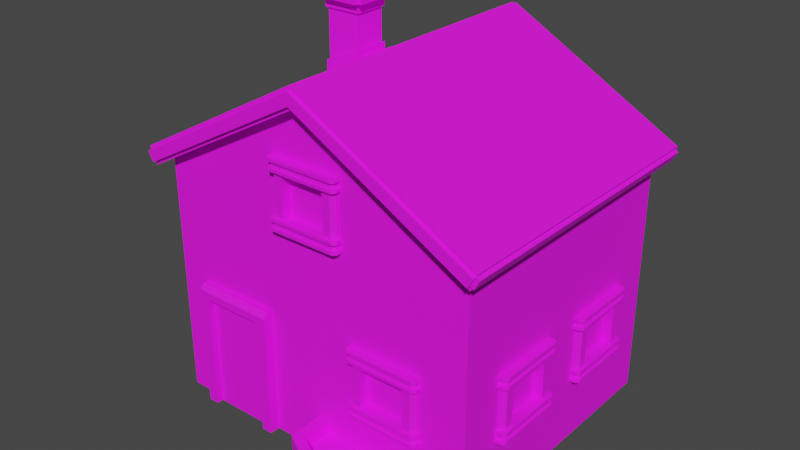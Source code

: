 # Source: house.blend  (saved by Blender 4.0.36; exported with 4.5.12 LTS)
import bpy
from mathutils import Matrix  # noqa: F401  (used for matrix-valued properties, if any)

bpy.ops.wm.read_factory_settings(use_empty=True)
scene = bpy.context.scene
scene.name = 'Scene'

# ---- collections
col_collection = bpy.data.collections.new('Collection'); scene.collection.children.link(col_collection)

# ---- images (referenced by path relative to the original .blend; pixels are not part of the script)
import os
ASSET_DIR = os.environ.get("B2B_ASSET_DIR", "")  # directory of the original .blend (textures are referenced by path, not embedded)
HERE = os.path.dirname(os.path.abspath(__file__))  # packed textures are extracted next to this script under _unpacked/

def load_image(name, relpath, width, height, colorspace="sRGB"):
    """Load a texture the original file referenced (path relative to the .blend, or extracted next to this script)."""
    p = next((c for c in (os.path.join(HERE, relpath), os.path.join(ASSET_DIR, relpath)) if relpath and os.path.exists(c)), "")
    if p:
        img = bpy.data.images.load(p, check_existing=True)
        img.name = name
    else:  # same state as the original file: an image datablock whose file is absent (Cycles renders it pink)
        img = bpy.data.images.new(name, width, height)
        img.source = "FILE"
        img.filepath = "//" + (relpath or name)
    img.colorspace_settings.name = colorspace
    return img
img_house_map_001 = load_image('house_map.001', 'house_map.png', 1024, 1024, 'sRGB')

# ---- materials (node trees are filled in below, after node groups)
mat_house = bpy.data.materials.new('house')
mat_house.use_transparent_shadow = False

# ---- material node trees
mat_house.use_nodes = True; mat_house.node_tree.nodes.clear()
_N = mat_house.node_tree.nodes; _L = mat_house.node_tree.links
n0 = _N.new('ShaderNodeBsdfPrincipled'); n0.name = 'Principled BSDF'; n0.location = (10, 300)
n0.inputs[2].default_value = 0.7844
n0.inputs[3].default_value = 1.45
n1 = _N.new('ShaderNodeOutputMaterial'); n1.name = 'Material Output'; n1.location = (300, 300)
n2 = _N.new('ShaderNodeTexImage'); n2.name = 'Image Texture'; n2.location = (-353, 300)
n2.image = img_house_map_001
_L.new(n0.outputs[0], n1.inputs[0])
_L.new(n2.outputs[0], n0.inputs[0])
n1.is_active_output = True

# ---- world
world_world = bpy.data.worlds.new('World'); scene.world = world_world
world_world.use_nodes = True; world_world.node_tree.nodes.clear()
_N = world_world.node_tree.nodes; _L = world_world.node_tree.links
n0 = _N.new('ShaderNodeOutputWorld'); n0.name = 'World Output'; n0.location = (300, 300)
n1 = _N.new('ShaderNodeBackground'); n1.name = 'Background'; n1.location = (10, 300)
n1.inputs[0].default_value = (0.05088, 0.05088, 0.05088, 1.0)
_L.new(n1.outputs[0], n0.inputs[0])
n0.is_active_output = True
world_world.color = (0.05088, 0.05088, 0.05088)
world_world.use_sun_shadow = False
world_world.sun_shadow_jitter_overblur = 0.0

# ---- meshes
me_plane = bpy.data.meshes.new('Plane')
me_plane.from_pydata([(2.9, -2.407, 0.0), (2.9, 2.407, 0.0), (2.9, -2.407, 4.351), (2.9, 2.407, 4.351), (0.0, -2.407, 0.0), (0.0, 2.407, 0.0), (0.0, -2.407, 5.938), (0.0, 2.407, 5.938), (2.9, 2.407, 2.154), (2.9, 2.407, 1.334), (2.9, -2.407, 1.334), (2.9, -2.407, 2.154), (0.0, -2.407, 1.334), (0.0, -2.407, 2.154), (0.0, 2.407, 1.334), (0.0, 2.407, 2.154), (0.9466, -2.407, 0.0), (0.9466, -2.407, 5.42), (0.9466, 2.407, 0.0), (0.9466, 2.407, 5.42), (0.9466, 2.407, 1.334), (0.9466, 2.407, 2.154), (0.9466, -2.407, 1.334), (0.9466, -2.407, 2.154), (1.944, -2.407, 0.0), (1.944, -2.407, 4.874), (1.944, 2.407, 1.334), (1.944, 2.407, 2.154), (1.944, 2.407, 0.0), (1.944, 2.407, 4.874), (1.944, -2.407, 1.334), (1.944, -2.407, 2.154), (-2.9, -2.407, 0.0), (-2.9, 2.407, 0.0), (-2.9, -2.407, 4.351), (-2.9, 2.407, 4.351), (-2.9, 2.407, 2.154), (-2.9, 2.407, 1.334), (-2.9, -2.407, 1.334), (-2.9, -2.407, 2.154), (-0.9466, -2.407, 0.0), (-0.9466, -2.407, 5.42), (-0.9466, 2.407, 0.0), (-0.9466, 2.407, 5.42), (-0.9466, 2.407, 1.334), (-0.9466, 2.407, 2.154), (-0.9466, -2.407, 1.334), (-0.9466, -2.407, 2.154), (-1.944, -2.407, 0.0), (-1.944, -2.407, 4.874), (-1.944, 2.407, 1.334), (-1.944, 2.407, 2.154), (-1.944, 2.407, 0.0), (-1.944, 2.407, 4.874), (-1.944, -2.407, 1.334), (-1.944, -2.407, 2.154), (2.9, -1.46, 0.0), (2.9, -0.4977, 0.0), (2.9, 0.4651, 0.0), (2.9, 1.428, 0.0), (2.9, -1.46, 4.351), (2.9, -0.4977, 4.351), (2.9, 0.4651, 4.351), (2.9, 1.428, 4.351), (0.0, 1.428, 0.0), (0.0, 0.4651, 0.0), (0.0, -0.4977, 0.0), (0.0, -1.46, 0.0), (2.9, 1.428, 1.334), (2.9, 0.4651, 1.334), (2.9, -0.4977, 1.334), (2.9, -1.46, 1.334), (2.9, 1.428, 2.154), (2.9, 0.4651, 2.154), (2.9, -0.4977, 2.154), (2.9, -1.46, 2.154), (0.9466, 1.428, 0.0), (0.9466, 0.4651, 0.0), (0.9466, -0.4977, 0.0), (0.9466, -1.46, 0.0), (1.944, 1.428, 0.0), (1.944, 0.4651, 0.0), (1.944, -0.4977, 0.0), (1.944, -1.46, 0.0), (-2.9, -1.46, 0.0), (-2.9, -0.4977, 0.0), (-2.9, 0.4651, 0.0), (-2.9, 1.428, 0.0), (-2.9, -1.46, 4.351), (-2.9, -0.4977, 4.351), (-2.9, 0.4651, 4.351), (-2.9, 1.428, 4.351), (-2.9, 1.428, 1.334), (-2.9, 0.4651, 1.334), (-2.9, -0.4977, 1.334), (-2.9, -1.46, 1.334), (-2.9, 1.428, 2.154), (-2.9, 0.4651, 2.154), (-2.9, -0.4977, 2.154), (-2.9, -1.46, 2.154), (-0.9466, 1.428, 0.0), (-0.9466, 0.4651, 0.0), (-0.9466, -0.4977, 0.0), (-0.9466, -1.46, 0.0), (-1.944, 1.428, 0.0), (-1.944, 0.4651, 0.0), (-1.944, -0.4977, 0.0), (-1.944, -1.46, 0.0), (2.9, -2.407, 3.783), (0.0, -2.407, 4.96), (0.0, 2.407, 4.96), (2.9, 2.407, 3.783), (0.9466, 2.407, 4.576), (0.9466, -2.407, 4.576), (1.944, 2.407, 4.171), (1.944, -2.407, 4.171), (-2.9, -2.407, 3.783), (-2.9, 2.407, 3.783), (-0.9466, 2.407, 4.576), (-0.9466, -2.407, 4.576), (-1.944, 2.407, 4.171), (-1.944, -2.407, 4.171), (-2.9, -1.46, 3.783), (-2.9, -0.4977, 3.783), (-2.9, 0.4651, 3.783), (-2.9, 1.428, 3.783), (2.9, -1.46, 3.783), (2.9, -0.4977, 3.783), (2.9, 0.4651, 3.783), (2.9, 1.428, 3.783), (2.9, 2.407, 3.212), (-2.9, 2.407, 3.212), (-2.9, -1.46, 3.212), (-2.9, -0.4977, 3.212), (-2.9, 0.4651, 3.212), (-2.9, 1.428, 3.212), (2.9, -2.407, 3.212), (0.0, -2.407, 3.976), (0.0, 2.407, 3.976), (0.9466, 2.407, 3.727), (0.9466, -2.407, 3.727), (1.944, 2.407, 3.464), (1.944, -2.407, 3.464), (-2.9, -2.407, 3.212), (-0.9466, 2.407, 3.727), (-0.9466, -2.407, 3.727), (-1.944, 2.407, 3.464), (-1.944, -2.407, 3.464), (2.9, -1.46, 3.212), (2.9, -0.4977, 3.212), (2.9, 0.4651, 3.212), (2.9, 1.428, 3.212), (-0.4733, 2.407, 0.0), (-0.4733, 2.407, 5.679), (-0.4733, -2.407, 1.334), (-0.4733, -2.407, 2.154), (-0.4733, -2.407, 0.0), (-0.4733, -2.407, 5.679), (-0.4733, 2.407, 1.334), (-0.4733, 2.407, 2.154), (-0.4733, -1.46, 0.0), (-0.4733, -0.4977, 0.0), (-0.4733, 0.4651, 0.0), (-0.4733, 1.428, 0.0), (-0.4733, -2.407, 4.768), (-0.4733, 2.407, 4.768), (-0.4733, 2.407, 3.852), (-0.4733, -2.407, 3.852), (0.4733, 2.407, 0.0), (0.4733, 2.407, 5.679), (0.4733, -2.407, 1.334), (0.4733, -2.407, 2.154), (0.4733, -2.407, 0.0), (0.4733, -2.407, 5.679), (0.4733, 2.407, 1.334), (0.4733, 2.407, 2.154), (0.4733, -1.46, 0.0), (0.4733, -0.4977, 0.0), (0.4733, 0.4651, 0.0), (0.4733, 1.428, 0.0), (0.4733, -2.407, 4.768), (0.4733, 2.407, 4.768), (0.4733, 2.407, 3.852), (0.4733, -2.407, 3.852)], [], [(80, 28, 1, 59), (115, 108, 2, 25), (129, 111, 3, 63), (181, 110, 7, 169), (168, 5, 14, 174), (174, 14, 15, 175), (59, 1, 9, 68), (68, 9, 8, 72), (24, 0, 10, 30), (30, 10, 11, 31), (170, 22, 23, 171), (172, 16, 22, 170), (26, 20, 21, 27), (28, 18, 20, 26), (114, 112, 19, 29), (180, 113, 17, 173), (179, 168, 18, 76), (111, 114, 29, 3), (1, 28, 26, 9), (9, 26, 27, 8), (16, 24, 30, 22), (113, 115, 25, 17), (76, 18, 28, 80), (104, 87, 33, 52), (121, 49, 34, 116), (125, 91, 35, 117), (165, 153, 7, 110), (152, 158, 14, 5), (158, 159, 15, 14), (87, 92, 37, 33), (92, 96, 36, 37), (48, 54, 38, 32), (54, 55, 39, 38), (154, 155, 47, 46), (156, 154, 46, 40), (50, 51, 45, 44), (52, 50, 44, 42), (120, 53, 43, 118), (164, 157, 41, 119), (163, 100, 42, 152), (117, 35, 53, 120), (33, 37, 50, 52), (37, 36, 51, 50), (46, 47, 55, 54), (40, 46, 54, 48), (119, 41, 49, 121), (100, 104, 52, 42), (40, 48, 107, 103), (103, 107, 106, 102), (102, 106, 105, 101), (101, 105, 104, 100), (156, 40, 103, 160), (160, 103, 102, 161), (161, 102, 101, 162), (162, 101, 100, 163), (38, 39, 99, 95), (94, 98, 97, 93), (32, 38, 95, 84), (84, 95, 94, 85), (85, 94, 93, 86), (86, 93, 92, 87), (116, 34, 88, 122), (122, 88, 89, 123), (123, 89, 90, 124), (124, 90, 91, 125), (48, 32, 84, 107), (107, 84, 85, 106), (106, 85, 86, 105), (105, 86, 87, 104), (16, 79, 83, 24), (79, 78, 82, 83), (78, 77, 81, 82), (77, 76, 80, 81), (172, 176, 79, 16), (176, 177, 78, 79), (177, 178, 77, 78), (178, 179, 76, 77), (10, 71, 75, 11), (70, 69, 73, 74), (0, 56, 71, 10), (56, 57, 70, 71), (57, 58, 69, 70), (58, 59, 68, 69), (108, 126, 60, 2), (126, 127, 61, 60), (127, 128, 62, 61), (128, 129, 63, 62), (24, 83, 56, 0), (83, 82, 57, 56), (82, 81, 58, 57), (81, 80, 59, 58), (150, 151, 129, 128), (149, 150, 128, 127), (148, 149, 127, 126), (136, 148, 126, 108), (134, 124, 125, 135), (133, 123, 124, 134), (132, 122, 123, 133), (143, 116, 122, 132), (145, 119, 121, 147), (131, 117, 120, 146), (167, 164, 119, 145), (146, 120, 118, 144), (166, 165, 110, 138), (135, 125, 117, 131), (147, 121, 116, 143), (140, 142, 115, 113), (130, 141, 114, 111), (183, 140, 113, 180), (141, 139, 112, 114), (182, 138, 110, 181), (151, 130, 111, 129), (142, 136, 108, 115), (31, 11, 136, 142), (72, 8, 130, 151), (175, 15, 138, 182), (27, 21, 139, 141), (171, 23, 140, 183), (8, 27, 141, 130), (23, 31, 142, 140), (55, 147, 143, 39), (96, 135, 131, 36), (159, 166, 138, 15), (51, 146, 144, 45), (155, 167, 145, 47), (36, 131, 146, 51), (47, 145, 147, 55), (39, 143, 132, 99), (99, 132, 133, 98), (98, 133, 134, 97), (97, 134, 135, 96), (11, 75, 148, 136), (75, 74, 149, 148), (74, 73, 150, 149), (73, 72, 151, 150), (13, 137, 167, 155), (45, 144, 166, 159), (144, 118, 165, 166), (65, 162, 163, 64), (66, 161, 162, 65), (67, 160, 161, 66), (4, 156, 160, 67), (64, 163, 152, 5), (109, 6, 157, 164), (4, 12, 154, 156), (12, 13, 155, 154), (44, 45, 159, 158), (42, 44, 158, 152), (118, 43, 153, 165), (13, 171, 183, 137), (21, 175, 182, 139), (139, 182, 181, 112), (65, 64, 179, 178), (66, 65, 178, 177), (67, 66, 177, 176), (4, 67, 176, 172), (64, 5, 168, 179), (109, 180, 173, 6), (4, 172, 170, 12), (12, 170, 171, 13), (20, 174, 175, 21), (18, 168, 174, 20), (112, 181, 169, 19)])
_uv = me_plane.uv_layers.new(name='UVMap')
_uv.uv.foreach_set('vector', [0.3336, 0.6126, 0.3336, 0.6573, 0.29, 0.6573, 0.29, 0.6126, 0.05165, 0.4695, 0.007989, 0.4871, 0.008029, 0.4612, 0.0517, 0.4374, 0.9643, 0.8172, 0.9643, 0.7725, 0.9902, 0.7725, 0.9902, 0.8172, 0.399, 0.203, 0.3774, 0.1942, 0.3774, 0.1496, 0.399, 0.1615, 0.3986, 0.4207, 0.377, 0.4207, 0.3771, 0.3598, 0.3987, 0.3598, 0.3987, 0.3598, 0.3771, 0.3598, 0.3772, 0.3223, 0.3988, 0.3224, 0.7916, 0.8172, 0.7916, 0.7725, 0.8525, 0.7725, 0.8525, 0.8172, 0.8525, 0.8172, 0.8525, 0.7725, 0.8899, 0.7725, 0.8899, 0.8172, 0.05136, 0.6599, 0.007724, 0.6598, 0.007817, 0.5989, 0.05145, 0.599, 0.05145, 0.599, 0.007817, 0.5989, 0.007875, 0.5615, 0.05151, 0.5615, 0.1186, 0.5991, 0.09698, 0.599, 0.09704, 0.5616, 0.1186, 0.5616, 0.1185, 0.66, 0.09689, 0.6599, 0.09698, 0.599, 0.1186, 0.5991, 0.4659, 0.3599, 0.4203, 0.3598, 0.4204, 0.3224, 0.4659, 0.3225, 0.4658, 0.4208, 0.4202, 0.4207, 0.4203, 0.3598, 0.4659, 0.3599, 0.4661, 0.2304, 0.4206, 0.2118, 0.4206, 0.1733, 0.4661, 0.1983, 0.1188, 0.4423, 0.09721, 0.451, 0.09727, 0.4125, 0.1189, 0.4007, 0.4008, 0.6126, 0.4008, 0.6573, 0.3792, 0.6573, 0.3792, 0.6126, 0.5097, 0.2482, 0.4661, 0.2304, 0.4661, 0.1983, 0.5097, 0.2223, 0.5094, 0.4209, 0.4658, 0.4208, 0.4659, 0.3599, 0.5095, 0.36, 0.5095, 0.36, 0.4659, 0.3599, 0.4659, 0.3225, 0.5096, 0.3225, 0.09689, 0.6599, 0.05136, 0.6599, 0.05145, 0.599, 0.09698, 0.599, 0.09721, 0.451, 0.05165, 0.4695, 0.0517, 0.4374, 0.09727, 0.4125, 0.3792, 0.6126, 0.3792, 0.6573, 0.3336, 0.6573, 0.3336, 0.6126, 0.5111, 0.6126, 0.5548, 0.6126, 0.5548, 0.6573, 0.5111, 0.6573, 0.2291, 0.4697, 0.2292, 0.4376, 0.2728, 0.4616, 0.2727, 0.4875, 0.7278, 0.7903, 0.7278, 0.7644, 0.7725, 0.7644, 0.7725, 0.7903, 0.3558, 0.203, 0.3558, 0.1614, 0.3774, 0.1496, 0.3774, 0.1942, 0.3554, 0.4206, 0.3555, 0.3597, 0.3771, 0.3598, 0.377, 0.4207, 0.3555, 0.3597, 0.3556, 0.3223, 0.3772, 0.3223, 0.3771, 0.3598, 0.7278, 0.963, 0.7278, 0.9021, 0.7725, 0.9021, 0.7725, 0.963, 0.7278, 0.9021, 0.7278, 0.8646, 0.7725, 0.8646, 0.7725, 0.9021, 0.2288, 0.6601, 0.2289, 0.5992, 0.2726, 0.5993, 0.2725, 0.6602, 0.2289, 0.5992, 0.229, 0.5618, 0.2726, 0.5619, 0.2726, 0.5993, 0.1618, 0.5991, 0.1619, 0.5617, 0.1835, 0.5617, 0.1834, 0.5992, 0.1617, 0.66, 0.1618, 0.5991, 0.1834, 0.5992, 0.1833, 0.6601, 0.2884, 0.3596, 0.2884, 0.3222, 0.334, 0.3223, 0.3339, 0.3597, 0.2883, 0.4205, 0.2884, 0.3596, 0.3339, 0.3597, 0.3338, 0.4206, 0.2886, 0.2301, 0.2886, 0.198, 0.3342, 0.1732, 0.3341, 0.2117, 0.162, 0.4424, 0.1621, 0.4008, 0.1837, 0.4127, 0.1836, 0.4512, 0.444, 0.6126, 0.4656, 0.6126, 0.4656, 0.6573, 0.444, 0.6573, 0.2449, 0.2478, 0.245, 0.2219, 0.2886, 0.198, 0.2886, 0.2301, 0.2446, 0.4205, 0.2447, 0.3596, 0.2884, 0.3596, 0.2883, 0.4205, 0.2447, 0.3596, 0.2448, 0.3221, 0.2884, 0.3222, 0.2884, 0.3596, 0.1834, 0.5992, 0.1835, 0.5617, 0.229, 0.5618, 0.2289, 0.5992, 0.1833, 0.6601, 0.1834, 0.5992, 0.2289, 0.5992, 0.2288, 0.6601, 0.1836, 0.4512, 0.1837, 0.4127, 0.2292, 0.4376, 0.2291, 0.4697, 0.4656, 0.6126, 0.5111, 0.6126, 0.5111, 0.6573, 0.4656, 0.6573, 0.4656, 0.4376, 0.5111, 0.4376, 0.5111, 0.4808, 0.4656, 0.4808, 0.4656, 0.4808, 0.5111, 0.4808, 0.5111, 0.5247, 0.4656, 0.5247, 0.4656, 0.5247, 0.5111, 0.5247, 0.5111, 0.5687, 0.4656, 0.5687, 0.4656, 0.5687, 0.5111, 0.5687, 0.5111, 0.6126, 0.4656, 0.6126, 0.444, 0.4376, 0.4656, 0.4376, 0.4656, 0.4808, 0.444, 0.4808, 0.444, 0.4808, 0.4656, 0.4808, 0.4656, 0.5247, 0.444, 0.5247, 0.444, 0.5247, 0.4656, 0.5247, 0.4656, 0.5687, 0.444, 0.5687, 0.444, 0.5687, 0.4656, 0.5687, 0.4656, 0.6126, 0.444, 0.6126, 0.5527, 0.9021, 0.5527, 0.8646, 0.5959, 0.8646, 0.5959, 0.9021, 0.6399, 0.9021, 0.6399, 0.8646, 0.6838, 0.8646, 0.6838, 0.9021, 0.5527, 0.963, 0.5527, 0.9021, 0.5959, 0.9021, 0.5959, 0.963, 0.5959, 0.963, 0.5959, 0.9021, 0.6399, 0.9021, 0.6399, 0.963, 0.6399, 0.963, 0.6399, 0.9021, 0.6838, 0.9021, 0.6838, 0.963, 0.6838, 0.963, 0.6838, 0.9021, 0.7278, 0.9021, 0.7278, 0.963, 0.5527, 0.7903, 0.5527, 0.7644, 0.5959, 0.7644, 0.5959, 0.7903, 0.5959, 0.7903, 0.5959, 0.7644, 0.6399, 0.7644, 0.6399, 0.7903, 0.6399, 0.7903, 0.6399, 0.7644, 0.6838, 0.7644, 0.6838, 0.7903, 0.6838, 0.7903, 0.6838, 0.7644, 0.7278, 0.7644, 0.7278, 0.7903, 0.5111, 0.4376, 0.5548, 0.4376, 0.5548, 0.4808, 0.5111, 0.4808, 0.5111, 0.4808, 0.5548, 0.4808, 0.5548, 0.5247, 0.5111, 0.5247, 0.5111, 0.5247, 0.5548, 0.5247, 0.5548, 0.5687, 0.5111, 0.5687, 0.5111, 0.5687, 0.5548, 0.5687, 0.5548, 0.6126, 0.5111, 0.6126, 0.3792, 0.4376, 0.3792, 0.4808, 0.3336, 0.4808, 0.3336, 0.4376, 0.3792, 0.4808, 0.3792, 0.5247, 0.3336, 0.5247, 0.3336, 0.4808, 0.3792, 0.5247, 0.3792, 0.5687, 0.3336, 0.5687, 0.3336, 0.5247, 0.3792, 0.5687, 0.3792, 0.6126, 0.3336, 0.6126, 0.3336, 0.5687, 0.4008, 0.4376, 0.4008, 0.4808, 0.3792, 0.4808, 0.3792, 0.4376, 0.4008, 0.4808, 0.4008, 0.5247, 0.3792, 0.5247, 0.3792, 0.4808, 0.4008, 0.5247, 0.4008, 0.5687, 0.3792, 0.5687, 0.3792, 0.5247, 0.4008, 0.5687, 0.4008, 0.6126, 0.3792, 0.6126, 0.3792, 0.5687, 0.8525, 0.9923, 0.8525, 0.9491, 0.8899, 0.9491, 0.8899, 0.9923, 0.8525, 0.9051, 0.8525, 0.8612, 0.8899, 0.8612, 0.8899, 0.9051, 0.7916, 0.9923, 0.7916, 0.9491, 0.8525, 0.9491, 0.8525, 0.9923, 0.7916, 0.9491, 0.7916, 0.9051, 0.8525, 0.9051, 0.8525, 0.9491, 0.7916, 0.9051, 0.7916, 0.8612, 0.8525, 0.8612, 0.8525, 0.9051, 0.7916, 0.8612, 0.7916, 0.8172, 0.8525, 0.8172, 0.8525, 0.8612, 0.9643, 0.9923, 0.9643, 0.9491, 0.9902, 0.9491, 0.9902, 0.9923, 0.9643, 0.9491, 0.9643, 0.9051, 0.9902, 0.9051, 0.9902, 0.9491, 0.9643, 0.9051, 0.9643, 0.8612, 0.9902, 0.8612, 0.9902, 0.9051, 0.9643, 0.8612, 0.9643, 0.8172, 0.9902, 0.8172, 0.9902, 0.8612, 0.3336, 0.4376, 0.3336, 0.4808, 0.29, 0.4808, 0.29, 0.4376, 0.3336, 0.4808, 0.3336, 0.5247, 0.29, 0.5247, 0.29, 0.4808, 0.3336, 0.5247, 0.3336, 0.5687, 0.29, 0.5687, 0.29, 0.5247, 0.3336, 0.5687, 0.3336, 0.6126, 0.29, 0.6126, 0.29, 0.5687, 0.9382, 0.8612, 0.9382, 0.8172, 0.9643, 0.8172, 0.9643, 0.8612, 0.9382, 0.9051, 0.9382, 0.8612, 0.9643, 0.8612, 0.9643, 0.9051, 0.9382, 0.9491, 0.9382, 0.9051, 0.9643, 0.9051, 0.9643, 0.9491, 0.9382, 0.9923, 0.9382, 0.9491, 0.9643, 0.9491, 0.9643, 0.9923, 0.6838, 0.8163, 0.6838, 0.7903, 0.7278, 0.7903, 0.7278, 0.8163, 0.6399, 0.8163, 0.6399, 0.7903, 0.6838, 0.7903, 0.6838, 0.8163, 0.5959, 0.8163, 0.5959, 0.7903, 0.6399, 0.7903, 0.6399, 0.8163, 0.5527, 0.8163, 0.5527, 0.7903, 0.5959, 0.7903, 0.5959, 0.8163, 0.1836, 0.4899, 0.1836, 0.4512, 0.2291, 0.4697, 0.2291, 0.502, 0.2449, 0.2738, 0.2449, 0.2478, 0.2886, 0.2301, 0.2885, 0.2624, 0.162, 0.4842, 0.162, 0.4424, 0.1836, 0.4512, 0.1836, 0.4899, 0.2885, 0.2624, 0.2886, 0.2301, 0.3341, 0.2117, 0.3341, 0.2505, 0.3557, 0.2448, 0.3558, 0.203, 0.3774, 0.1942, 0.3773, 0.2391, 0.7278, 0.8163, 0.7278, 0.7903, 0.7725, 0.7903, 0.7725, 0.8163, 0.2291, 0.502, 0.2291, 0.4697, 0.2727, 0.4875, 0.2727, 0.5136, 0.09715, 0.4898, 0.0516, 0.5017, 0.05165, 0.4695, 0.09721, 0.451, 0.5096, 0.2742, 0.466, 0.2627, 0.4661, 0.2304, 0.5097, 0.2482, 0.1188, 0.4841, 0.09715, 0.4898, 0.09721, 0.451, 0.1188, 0.4423, 0.466, 0.2627, 0.4205, 0.2506, 0.4206, 0.2118, 0.4661, 0.2304, 0.3989, 0.2449, 0.3773, 0.2391, 0.3774, 0.1942, 0.399, 0.203, 0.9382, 0.8172, 0.9382, 0.7725, 0.9643, 0.7725, 0.9643, 0.8172, 0.0516, 0.5017, 0.007949, 0.5132, 0.007989, 0.4871, 0.05165, 0.4695, 0.05151, 0.5615, 0.007875, 0.5615, 0.007949, 0.5132, 0.0516, 0.5017, 0.8899, 0.8172, 0.8899, 0.7725, 0.9382, 0.7725, 0.9382, 0.8172, 0.3988, 0.3224, 0.3772, 0.3223, 0.3773, 0.2391, 0.3989, 0.2449, 0.4659, 0.3225, 0.4204, 0.3224, 0.4205, 0.2506, 0.466, 0.2627, 0.1186, 0.5616, 0.09704, 0.5616, 0.09715, 0.4898, 0.1188, 0.4841, 0.5096, 0.3225, 0.4659, 0.3225, 0.466, 0.2627, 0.5096, 0.2742, 0.09704, 0.5616, 0.05151, 0.5615, 0.0516, 0.5017, 0.09715, 0.4898, 0.229, 0.5618, 0.2291, 0.502, 0.2727, 0.5136, 0.2726, 0.5619, 0.7278, 0.8646, 0.7278, 0.8163, 0.7725, 0.8163, 0.7725, 0.8646, 0.3556, 0.3223, 0.3557, 0.2448, 0.3773, 0.2391, 0.3772, 0.3223, 0.2884, 0.3222, 0.2885, 0.2624, 0.3341, 0.2505, 0.334, 0.3223, 0.1619, 0.5617, 0.162, 0.4842, 0.1836, 0.4899, 0.1835, 0.5617, 0.2448, 0.3221, 0.2449, 0.2738, 0.2885, 0.2624, 0.2884, 0.3222, 0.1835, 0.5617, 0.1836, 0.4899, 0.2291, 0.502, 0.229, 0.5618, 0.5527, 0.8646, 0.5527, 0.8163, 0.5959, 0.8163, 0.5959, 0.8646, 0.5959, 0.8646, 0.5959, 0.8163, 0.6399, 0.8163, 0.6399, 0.8646, 0.6399, 0.8646, 0.6399, 0.8163, 0.6838, 0.8163, 0.6838, 0.8646, 0.6838, 0.8646, 0.6838, 0.8163, 0.7278, 0.8163, 0.7278, 0.8646, 0.8899, 0.9923, 0.8899, 0.9491, 0.9382, 0.9491, 0.9382, 0.9923, 0.8899, 0.9491, 0.8899, 0.9051, 0.9382, 0.9051, 0.9382, 0.9491, 0.8899, 0.9051, 0.8899, 0.8612, 0.9382, 0.8612, 0.9382, 0.9051, 0.8899, 0.8612, 0.8899, 0.8172, 0.9382, 0.8172, 0.9382, 0.8612, 0.1403, 0.5617, 0.1404, 0.4785, 0.162, 0.4842, 0.1619, 0.5617, 0.334, 0.3223, 0.3341, 0.2505, 0.3557, 0.2448, 0.3556, 0.3223, 0.3341, 0.2505, 0.3341, 0.2117, 0.3558, 0.203, 0.3557, 0.2448, 0.4224, 0.5687, 0.444, 0.5687, 0.444, 0.6126, 0.4224, 0.6126, 0.4224, 0.5247, 0.444, 0.5247, 0.444, 0.5687, 0.4224, 0.5687, 0.4224, 0.4808, 0.444, 0.4808, 0.444, 0.5247, 0.4224, 0.5247, 0.4224, 0.4376, 0.444, 0.4376, 0.444, 0.4808, 0.4224, 0.4808, 0.4224, 0.6126, 0.444, 0.6126, 0.444, 0.6573, 0.4224, 0.6573, 0.1404, 0.4336, 0.1405, 0.3889, 0.1621, 0.4008, 0.162, 0.4424, 0.1401, 0.66, 0.1402, 0.5991, 0.1618, 0.5991, 0.1617, 0.66, 0.1402, 0.5991, 0.1403, 0.5617, 0.1619, 0.5617, 0.1618, 0.5991, 0.3339, 0.3597, 0.334, 0.3223, 0.3556, 0.3223, 0.3555, 0.3597, 0.3338, 0.4206, 0.3339, 0.3597, 0.3555, 0.3597, 0.3554, 0.4206, 0.3341, 0.2117, 0.3342, 0.1732, 0.3558, 0.1614, 0.3558, 0.203, 0.1403, 0.5617, 0.1186, 0.5616, 0.1188, 0.4841, 0.1404, 0.4785, 0.4204, 0.3224, 0.3988, 0.3224, 0.3989, 0.2449, 0.4205, 0.2506, 0.4205, 0.2506, 0.3989, 0.2449, 0.399, 0.203, 0.4206, 0.2118, 0.4224, 0.5687, 0.4224, 0.6126, 0.4008, 0.6126, 0.4008, 0.5687, 0.4224, 0.5247, 0.4224, 0.5687, 0.4008, 0.5687, 0.4008, 0.5247, 0.4224, 0.4808, 0.4224, 0.5247, 0.4008, 0.5247, 0.4008, 0.4808, 0.4224, 0.4376, 0.4224, 0.4808, 0.4008, 0.4808, 0.4008, 0.4376, 0.4224, 0.6126, 0.4224, 0.6573, 0.4008, 0.6573, 0.4008, 0.6126, 0.1404, 0.4336, 0.1188, 0.4423, 0.1189, 0.4007, 0.1405, 0.3889, 0.1401, 0.66, 0.1185, 0.66, 0.1186, 0.5991, 0.1402, 0.5991, 0.1402, 0.5991, 0.1186, 0.5991, 0.1186, 0.5616, 0.1403, 0.5617, 0.4203, 0.3598, 0.3987, 0.3598, 0.3988, 0.3224, 0.4204, 0.3224, 0.4202, 0.4207, 0.3986, 0.4207, 0.3987, 0.3598, 0.4203, 0.3598, 0.4206, 0.2118, 0.399, 0.203, 0.399, 0.1615, 0.4206, 0.1733])
me_plane.materials.append(mat_house)
me_plane.use_mirror_x = True
me_plane.update()
me_plane_001 = bpy.data.meshes.new('Plane.001')
me_plane_001.from_pydata([(-3.066, -2.634, 4.26), (3.066, -2.634, 4.26), (-3.066, 2.634, 4.26), (3.066, 2.634, 4.26), (0.0, -2.634, 5.938), (0.0, 2.634, 5.938), (-3.158, 2.634, 4.428), (-3.158, -2.634, 4.428), (0.0, -2.634, 6.156), (3.158, -2.634, 4.428), (3.158, 2.634, 4.428), (0.0, 2.634, 6.156), (-3.19, 2.634, 4.487), (-3.19, -2.634, 4.487), (-0.03247, 2.634, 6.216), (-0.03247, -2.634, 6.216), (0.03247, -2.634, 6.216), (3.19, -2.634, 4.487), (3.19, 2.634, 4.487), (0.03247, 2.634, 6.216), (0.0, -2.702, 5.938), (3.066, -2.702, 4.26), (-3.066, -2.702, 4.26), (0.0, -2.702, 6.156), (3.158, -2.702, 4.428), (-3.158, -2.702, 4.428), (0.0, 2.702, 5.938), (-3.066, 2.702, 4.26), (3.066, 2.702, 4.26), (0.0, 2.702, 6.156), (-3.158, 2.702, 4.428), (3.158, 2.702, 4.428), (-3.125, 2.634, 4.227), (-3.125, -2.634, 4.227), (-3.217, 2.634, 4.395), (-3.217, -2.634, 4.395), (3.125, -2.634, 4.227), (3.125, 2.634, 4.227), (3.217, -2.634, 4.395), (3.217, 2.634, 4.395), (-3.066, 2.634, 4.192), (-3.066, -2.634, 4.192), (0.0, -2.634, 5.87), (3.066, -2.634, 4.192), (3.066, 2.634, 4.192), (0.0, 2.634, 5.87)], [], [(3, 1, 43, 44), (4, 0, 41, 42), (8, 9, 17, 16), (8, 11, 14, 15), (9, 1, 36, 38), (6, 2, 32, 34), (3, 5, 26, 28), (2, 6, 30, 27), (1, 9, 24, 21), (9, 8, 23, 24), (13, 15, 14, 12), (7, 8, 15, 13), (6, 7, 13, 12), (11, 6, 12, 14), (16, 17, 18, 19), (11, 8, 16, 19), (9, 10, 18, 17), (10, 11, 19, 18), (20, 21, 24, 23), (22, 20, 23, 25), (0, 4, 20, 22), (8, 7, 25, 23), (7, 0, 22, 25), (4, 1, 21, 20), (28, 26, 29, 31), (26, 27, 30, 29), (10, 3, 28, 31), (5, 2, 27, 26), (11, 10, 31, 29), (6, 11, 29, 30), (32, 33, 35, 34), (2, 0, 33, 32), (7, 6, 34, 35), (0, 7, 35, 33), (36, 37, 39, 38), (1, 3, 37, 36), (10, 9, 38, 39), (3, 10, 39, 37), (42, 45, 44, 43), (41, 40, 45, 42), (0, 2, 40, 41), (5, 3, 44, 45), (2, 5, 45, 40), (1, 4, 42, 43)])
_uv = me_plane_001.uv_layers.new(name='UVMap')
_uv.uv.foreach_set('vector', [0.5445, 0.7272, 0.785, 0.7272, 0.785, 0.7296, 0.5445, 0.7296, 0.08792, 0.1479, 0.01131, 0.2878, 0.00822, 0.2878, 0.08484, 0.1479, 0.009474, 0.2135, 0.009473, 0.04918, 0.01256, 0.04918, 0.01256, 0.2135, 0.785, 0.7107, 0.5445, 0.7107, 0.5445, 0.7079, 0.785, 0.7079, 0.6511, 0.2676, 0.6511, 0.2763, 0.648, 0.2763, 0.648, 0.2676, 0.6259, 0.3995, 0.6259, 0.4082, 0.6228, 0.4082, 0.6228, 0.3995, 0.2739, 0.02831, 0.4271, 0.02831, 0.4271, 0.0314, 0.2739, 0.0314, 0.7296, 0.1403, 0.7296, 0.1319, 0.7327, 0.1319, 0.7327, 0.1403, 0.7003, 0.425, 0.7003, 0.4164, 0.7034, 0.4164, 0.7034, 0.425, 0.02926, 0.29, 0.1926, 0.29, 0.1926, 0.2931, 0.02926, 0.2931, 0.8259, 0.3988, 0.667, 0.3988, 0.667, 0.1583, 0.8259, 0.1583, 0.2345, 0.02825, 0.2345, 0.1926, 0.2314, 0.1926, 0.2314, 0.02825, 0.471, 0.01151, 0.2305, 0.01151, 0.2305, 0.008551, 0.471, 0.008551, 0.2523, 0.1926, 0.2523, 0.02825, 0.2554, 0.02825, 0.2554, 0.1926, 0.5725, 0.4503, 0.7358, 0.4503, 0.7358, 0.6908, 0.5725, 0.6908, 0.7528, 0.6552, 0.7528, 0.4147, 0.7557, 0.4147, 0.7557, 0.6552, 0.1728, 0.2491, 0.1728, 0.008594, 0.1758, 0.008594, 0.1758, 0.2491, 0.04081, 0.2691, 0.2052, 0.2691, 0.2052, 0.2721, 0.04081, 0.2721, 0.5161, 0.01769, 0.376, 0.0941, 0.3718, 0.08642, 0.5161, 0.007724, 0.6559, 0.09452, 0.5161, 0.01769, 0.5161, 0.007724, 0.6601, 0.08686, 0.3996, 0.1016, 0.5485, 0.1016, 0.5485, 0.1047, 0.3996, 0.1047, 0.1675, 0.3559, 0.008651, 0.3559, 0.008651, 0.3528, 0.1675, 0.3528, 0.7222, 0.4187, 0.7222, 0.4271, 0.7191, 0.4271, 0.7191, 0.4187, 0.5286, 0.3705, 0.5286, 0.2174, 0.5317, 0.2174, 0.5317, 0.3705, 0.376, 0.1111, 0.5158, 0.188, 0.5158, 0.1979, 0.3718, 0.1188, 0.5158, 0.188, 0.6559, 0.1116, 0.6601, 0.1192, 0.5158, 0.1979, 0.5485, 0.676, 0.5485, 0.6845, 0.5454, 0.6845, 0.5454, 0.676, 0.5496, 0.3475, 0.5496, 0.1987, 0.5527, 0.1987, 0.5527, 0.3475, 0.1717, 0.314, 0.008322, 0.314, 0.008322, 0.3109, 0.1717, 0.3109, 0.008651, 0.3319, 0.1675, 0.3319, 0.1675, 0.3349, 0.008651, 0.3349, 0.1298, 0.2491, 0.1298, 0.008594, 0.1382, 0.008594, 0.1382, 0.2491, 0.7746, 0.4147, 0.7746, 0.6552, 0.7717, 0.6552, 0.7717, 0.4147, 0.1947, 0.008594, 0.1947, 0.2491, 0.1917, 0.2491, 0.1917, 0.008594, 0.6375, 0.2219, 0.6375, 0.2132, 0.6406, 0.2132, 0.6406, 0.2219, 0.1055, 0.2491, 0.1055, 0.008594, 0.1141, 0.008594, 0.1141, 0.2491, 0.2135, 0.008594, 0.2135, 0.2491, 0.2106, 0.2491, 0.2106, 0.008594, 0.157, 0.008594, 0.157, 0.2491, 0.1539, 0.2491, 0.1539, 0.008594, 0.6794, 0.425, 0.6794, 0.4162, 0.6825, 0.4162, 0.6825, 0.425, 0.5286, 0.8279, 0.2881, 0.8279, 0.2881, 0.6748, 0.5286, 0.6748, 0.008594, 0.6781, 0.2491, 0.6781, 0.2491, 0.8269, 0.008594, 0.8269, 0.5445, 0.7452, 0.785, 0.7452, 0.785, 0.7473, 0.5445, 0.7473, 0.5798, 0.2789, 0.6566, 0.1391, 0.6597, 0.1391, 0.5829, 0.2789, 0.6562, 0.419, 0.5798, 0.2789, 0.5829, 0.2789, 0.6593, 0.419, 0.01131, 0.007923, 0.08792, 0.1479, 0.08484, 0.1479, 0.00822, 0.007923])
me_plane_001.materials.append(mat_house)
me_plane_001.update()
me_plane_002 = bpy.data.meshes.new('Plane.002')
me_plane_002.from_pydata([(-2.594, 1.566, 4.766), (-2.594, 0.7268, 4.766), (-1.735, 1.566, 5.24), (-1.735, 0.7268, 5.24), (-1.858, 1.489, 5.304), (-2.582, 1.489, 4.904), (-1.858, 0.8037, 5.304), (-2.582, 0.8037, 4.904), (-1.791, 1.566, 5.341), (-2.649, 1.566, 4.867), (-1.791, 0.7268, 5.341), (-2.649, 0.7268, 4.867), (-1.858, 1.489, 6.262), (-2.582, 1.489, 6.262), (-1.858, 0.8037, 6.262), (-2.582, 0.8037, 6.262), (-1.924, 1.397, 6.381), (-2.516, 1.397, 6.381), (-1.924, 0.8959, 6.381), (-2.516, 0.8959, 6.381), (-1.791, 1.557, 6.262), (-2.649, 1.557, 6.262), (-1.791, 0.7363, 6.262), (-2.649, 0.7363, 6.262), (-1.791, 1.557, 6.381), (-2.649, 1.557, 6.381), (-1.791, 0.7363, 6.381), (-2.649, 0.7363, 6.381), (-1.924, 1.397, 6.094), (-2.516, 1.397, 6.094), (-1.924, 0.8959, 6.094), (-2.516, 0.8959, 6.094), (-1.791, 0.6686, 6.262), (-2.649, 0.6686, 6.262), (-1.791, 0.6686, 6.381), (-2.649, 0.6686, 6.381), (-2.717, 0.7363, 6.262), (-2.717, 1.557, 6.262), (-2.717, 0.7363, 6.381), (-2.717, 1.557, 6.381), (-1.791, 1.625, 6.262), (-2.649, 1.625, 6.262), (-1.791, 1.625, 6.381), (-2.649, 1.625, 6.381), (-1.723, 0.7363, 6.262), (-1.723, 1.557, 6.262), (-1.723, 0.7363, 6.381), (-1.723, 1.557, 6.381), (-1.924, 1.397, 6.449), (-2.516, 1.397, 6.449), (-1.924, 0.8959, 6.449), (-2.516, 0.8959, 6.449), (-1.791, 1.557, 6.449), (-1.791, 0.7363, 6.449), (-2.649, 1.557, 6.449), (-2.649, 0.7363, 6.449), (-1.858, 1.489, 5.45), (-1.858, 1.489, 6.073), (-1.858, 0.8037, 6.073), (-1.858, 0.8037, 5.45), (-2.582, 0.8037, 6.073), (-2.582, 0.8037, 5.136), (-2.582, 1.489, 6.073), (-2.582, 1.489, 5.136), (-1.893, 1.447, 5.437), (-1.899, 1.453, 6.073), (-1.899, 0.84, 6.073), (-1.893, 0.8461, 5.437), (-2.545, 0.8445, 6.073), (-2.539, 0.8373, 5.163), (-2.545, 1.449, 6.073), (-2.539, 1.456, 5.163)], [], [(58, 57, 12, 14), (0, 1, 11, 9), (2, 0, 9, 8), (3, 2, 8, 10), (1, 3, 10, 11), (5, 4, 8, 9), (6, 7, 11, 10), (7, 5, 9, 11), (4, 6, 10, 8), (25, 27, 55, 54), (60, 58, 14, 15), (62, 60, 15, 13), (57, 62, 13, 12), (18, 16, 28, 30), (12, 13, 21, 20), (17, 16, 48, 49), (13, 15, 23, 21), (23, 27, 38, 36), (24, 20, 40, 42), (22, 20, 45, 44), (26, 27, 35, 34), (14, 12, 20, 22), (15, 14, 22, 23), (19, 17, 49, 51), (27, 26, 53, 55), (31, 30, 28, 29), (19, 18, 30, 31), (17, 19, 31, 29), (16, 17, 29, 28), (33, 32, 34, 35), (23, 22, 32, 33), (27, 23, 33, 35), (22, 26, 34, 32), (37, 36, 38, 39), (27, 25, 39, 38), (21, 23, 36, 37), (25, 21, 37, 39), (40, 41, 43, 42), (25, 24, 42, 43), (20, 21, 41, 40), (21, 25, 43, 41), (44, 45, 47, 46), (20, 24, 47, 45), (26, 22, 44, 46), (24, 26, 46, 47), (50, 51, 55, 53), (48, 50, 53, 52), (51, 49, 54, 55), (49, 48, 52, 54), (16, 18, 50, 48), (24, 25, 54, 52), (18, 19, 51, 50), (26, 24, 52, 53), (4, 5, 63, 56), (58, 60, 68, 66), (5, 7, 61, 63), (57, 58, 66, 65), (7, 6, 59, 61), (56, 63, 71, 64), (6, 4, 56, 59), (63, 61, 69, 71), (64, 71, 70, 65), (71, 69, 68, 70), (69, 67, 66, 68), (67, 64, 65, 66), (60, 62, 70, 68), (62, 57, 65, 70), (59, 56, 64, 67), (61, 59, 67, 69)])
_uv = me_plane_002.uv_layers.new(name='UVMap')
_uv.uv.foreach_set('vector', [0.8876, 0.06289, 0.8876, 0.0942, 0.879, 0.0942, 0.879, 0.06289, 0.8792, 0.1145, 0.8792, 0.1528, 0.8745, 0.1528, 0.8745, 0.1145, 0.8248, 0.009667, 0.8248, 0.05443, 0.8196, 0.05441, 0.8196, 0.009651, 0.875, 0.5792, 0.875, 0.6176, 0.8703, 0.6176, 0.8703, 0.5792, 0.8237, 0.6217, 0.8237, 0.577, 0.829, 0.577, 0.829, 0.6217, 0.8715, 0.744, 0.8715, 0.7078, 0.875, 0.7044, 0.875, 0.7473, 0.8402, 0.7078, 0.8402, 0.744, 0.8367, 0.7473, 0.8367, 0.7044, 0.8402, 0.744, 0.8715, 0.744, 0.875, 0.7473, 0.8367, 0.7473, 0.8715, 0.7078, 0.8402, 0.7078, 0.8367, 0.7044, 0.875, 0.7044, 0.1528, 0.846, 0.1528, 0.8834, 0.1497, 0.8834, 0.1497, 0.846, 0.3747, 0.8462, 0.3747, 0.8792, 0.3661, 0.8792, 0.3661, 0.8462, 0.8876, 0.4146, 0.8876, 0.4459, 0.879, 0.4459, 0.879, 0.4146, 0.3496, 0.8462, 0.3496, 0.8792, 0.341, 0.8792, 0.341, 0.8462, 0.8954, 0.5862, 0.8954, 0.5633, 0.9085, 0.5633, 0.9085, 0.5862, 0.8605, 0.5549, 0.8605, 0.5218, 0.8636, 0.5188, 0.8636, 0.5579, 0.8912, 0.2221, 0.8912, 0.2491, 0.8881, 0.2491, 0.8881, 0.2221, 0.8605, 0.5218, 0.8292, 0.5218, 0.8261, 0.5188, 0.8636, 0.5188, 0.7736, 0.6845, 0.7736, 0.6791, 0.7767, 0.6791, 0.7767, 0.6845, 0.0314, 0.08665, 0.0314, 0.09211, 0.02831, 0.09211, 0.02831, 0.08665, 0.8261, 0.5579, 0.8636, 0.5579, 0.8636, 0.561, 0.8261, 0.561, 0.09002, 0.8452, 0.09002, 0.8834, 0.08693, 0.8834, 0.08693, 0.8452, 0.8292, 0.5549, 0.8605, 0.5549, 0.8636, 0.5579, 0.8261, 0.5579, 0.8292, 0.5218, 0.8292, 0.5549, 0.8261, 0.5579, 0.8261, 0.5188, 0.8954, 0.7098, 0.8954, 0.7327, 0.8923, 0.7327, 0.8923, 0.7098, 0.5862, 0.3941, 0.5862, 0.4333, 0.5831, 0.4333, 0.5831, 0.3941, 0.894, 0.1968, 0.894, 0.1704, 0.9169, 0.1704, 0.9169, 0.1968, 0.8954, 0.03559, 0.8954, 0.008535, 0.9085, 0.008535, 0.9085, 0.03559, 0.8954, 0.7327, 0.8954, 0.7098, 0.9085, 0.7098, 0.9085, 0.7327, 0.8912, 0.2491, 0.8912, 0.2221, 0.9044, 0.2221, 0.9044, 0.2491, 0.875, 0.3565, 0.875, 0.3957, 0.8696, 0.3957, 0.8696, 0.3565, 0.8261, 0.5188, 0.8261, 0.5579, 0.823, 0.5579, 0.823, 0.5188, 0.5296, 0.8466, 0.5296, 0.852, 0.5265, 0.852, 0.5265, 0.8466, 0.5265, 0.404, 0.5265, 0.3986, 0.5296, 0.3986, 0.5296, 0.404, 0.111, 0.846, 0.111, 0.8834, 0.1055, 0.8834, 0.1055, 0.846, 0.1905, 0.846, 0.1905, 0.8834, 0.1875, 0.8834, 0.1875, 0.846, 0.8636, 0.5188, 0.8261, 0.5188, 0.8261, 0.5157, 0.8636, 0.5157, 0.7746, 0.1201, 0.7746, 0.1256, 0.7715, 0.1256, 0.7715, 0.1201, 0.5527, 0.3753, 0.5527, 0.4145, 0.5472, 0.4145, 0.5472, 0.3753, 0.06809, 0.8834, 0.06809, 0.8452, 0.07118, 0.8452, 0.07118, 0.8834, 0.8636, 0.5579, 0.8636, 0.5188, 0.8667, 0.5188, 0.8667, 0.5579, 0.8552, 0.4815, 0.8552, 0.476, 0.8583, 0.476, 0.8583, 0.4815, 0.134, 0.846, 0.134, 0.8834, 0.1285, 0.8834, 0.1285, 0.846, 0.7547, 0.6804, 0.7547, 0.6749, 0.7578, 0.6749, 0.7578, 0.6804, 0.7515, 0.1348, 0.7515, 0.1403, 0.7484, 0.1403, 0.7484, 0.1348, 0.1686, 0.8834, 0.1686, 0.846, 0.1717, 0.846, 0.1717, 0.8834, 0.01588, 0.8511, 0.01588, 0.8775, 0.008591, 0.8834, 0.008591, 0.8452, 0.03877, 0.8511, 0.01588, 0.8511, 0.008591, 0.8452, 0.04605, 0.8452, 0.01588, 0.8775, 0.03877, 0.8775, 0.04605, 0.8834, 0.008591, 0.8834, 0.03877, 0.8775, 0.03877, 0.8511, 0.04605, 0.8452, 0.04605, 0.8834, 0.8954, 0.5633, 0.8954, 0.5862, 0.8923, 0.5862, 0.8923, 0.5633, 0.2721, 0.8275, 0.2721, 0.8667, 0.2691, 0.8667, 0.2691, 0.8275, 0.8954, 0.008535, 0.8954, 0.03559, 0.8923, 0.03559, 0.8923, 0.008535, 0.01256, 0.4022, 0.01256, 0.4396, 0.009477, 0.4396, 0.009477, 0.4022, 0.8792, 0.2993, 0.8792, 0.337, 0.87, 0.3319, 0.8734, 0.2961, 0.289, 0.8792, 0.289, 0.8462, 0.2908, 0.8479, 0.2906, 0.8774, 0.5108, 0.8437, 0.5108, 0.875, 0.5002, 0.875, 0.5002, 0.8437, 0.3203, 0.8792, 0.289, 0.8792, 0.2906, 0.8774, 0.3186, 0.8774, 0.8658, 0.05024, 0.8658, 0.0125, 0.8716, 0.009276, 0.875, 0.04513, 0.2386, 0.8439, 0.2386, 0.8792, 0.2371, 0.877, 0.2367, 0.8455, 0.8809, 0.4961, 0.8809, 0.4648, 0.8876, 0.4648, 0.8876, 0.4961, 0.2386, 0.8792, 0.2073, 0.8792, 0.2089, 0.877, 0.2371, 0.877, 0.875, 0.2033, 0.8455, 0.2156, 0.8455, 0.174, 0.875, 0.1743, 0.8709, 0.2763, 0.8426, 0.2763, 0.8429, 0.2348, 0.8705, 0.2348, 0.6364, 0.05024, 0.6068, 0.03794, 0.6069, 0.008889, 0.6364, 0.00867, 0.9124, 0.5443, 0.885, 0.5443, 0.8847, 0.5153, 0.9127, 0.5153, 0.289, 0.8462, 0.3203, 0.8462, 0.3184, 0.8479, 0.2908, 0.8479, 0.3203, 0.8462, 0.3203, 0.8792, 0.3186, 0.8774, 0.3184, 0.8479, 0.2073, 0.8439, 0.2386, 0.8439, 0.2367, 0.8455, 0.2093, 0.8455, 0.2073, 0.8792, 0.2073, 0.8439, 0.2093, 0.8455, 0.2089, 0.877])
me_plane_002.materials.append(mat_house)
me_plane_002.update()
me_plane_003 = bpy.data.meshes.new('Plane.003')
me_plane_003.from_pydata([(-0.4679, 0.0, 0.0), (0.4679, 0.0, 0.0), (-0.4679, 0.0, 1.727), (0.4679, 0.0, 1.727), (-0.4679, -0.09904, 0.0), (0.4679, -0.09904, 0.0), (-0.4679, -0.09904, 1.727), (0.4679, -0.09904, 1.727), (-0.4679, 0.2387, 0.0), (0.4679, 0.2387, 0.0), (-0.4679, 0.2387, 1.727), (0.4679, 0.2387, 1.727), (-0.6245, -0.09904, 0.0), (0.6245, -0.09904, 0.0), (-0.6245, 0.2387, 0.0), (-0.6245, 0.2387, 1.912), (0.6245, 0.2387, 1.912), (0.6245, 0.2387, 0.0), (-0.5537, -0.09904, 1.841), (-0.6245, -0.02824, 1.912), (-0.6245, -0.09904, 1.841), (0.6245, -0.02824, 1.912), (0.5537, -0.09904, 1.841), (0.6245, -0.09904, 1.841)], [], [(0, 1, 3, 2), (7, 6, 10, 11), (5, 7, 11, 9), (6, 4, 8, 10), (20, 19, 15, 14, 12), (7, 22, 18, 6), (13, 17, 16, 21, 23), (5, 13, 23, 22, 7), (21, 16, 15, 19), (18, 19, 20), (21, 22, 23), (18, 22, 21, 19), (6, 18, 20, 12, 4)])
_uv = me_plane_003.uv_layers.new(name='UVMap')
_uv.uv.foreach_set('vector', [0.7946, 0.4173, 0.8374, 0.4173, 0.8374, 0.4961, 0.7946, 0.4961, 0.8429, 0.1549, 0.8429, 0.1122, 0.8583, 0.1122, 0.8583, 0.1549, 0.04396, 0.1096, 0.04396, 0.1884, 0.02854, 0.1884, 0.02854, 0.1096, 0.5359, 0.1361, 0.4571, 0.1361, 0.4571, 0.1207, 0.5359, 0.1207, 0.2177, 0.3945, 0.2145, 0.3977, 0.2023, 0.3977, 0.2023, 0.3105, 0.2177, 0.3105, 0.8428, 0.08688, 0.8467, 0.09211, 0.7961, 0.09211, 0.8001, 0.08688, 0.457, 0.08374, 0.457, 0.06832, 0.5443, 0.06832, 0.5443, 0.0805, 0.5411, 0.08374, 0.8428, 0.008055, 0.8499, 0.008055, 0.8499, 0.09211, 0.8467, 0.09211, 0.8428, 0.08688, 0.8174, 0.7306, 0.8052, 0.7306, 0.8052, 0.6736, 0.8174, 0.6736, 0.8206, 0.6768, 0.8174, 0.6736, 0.8206, 0.6736, 0.8174, 0.7306, 0.8206, 0.7274, 0.8206, 0.7306, 0.8206, 0.6768, 0.8206, 0.7274, 0.8174, 0.7306, 0.8174, 0.6736, 0.8001, 0.08688, 0.7961, 0.09211, 0.7929, 0.09211, 0.7929, 0.008055, 0.8001, 0.008055])
_ca = me_plane_003.color_attributes.new('Attribute', 'BYTE_COLOR', 'CORNER')
_ca.data.foreach_set('color', [1.0, 1.0, 1.0, 1.0, 1.0, 1.0, 1.0, 1.0, 1.0, 1.0, 1.0, 1.0, 1.0, 1.0, 1.0, 1.0, 1.0, 1.0, 1.0, 1.0, 1.0, 1.0, 1.0, 1.0, 1.0, 1.0, 1.0, 1.0, 1.0, 1.0, 1.0, 1.0, 1.0, 1.0, 1.0, 1.0, 1.0, 1.0, 1.0, 1.0, 1.0, 1.0, 1.0, 1.0, 1.0, 1.0, 1.0, 1.0, 1.0, 1.0, 1.0, 1.0, 1.0, 1.0, 1.0, 1.0, 1.0, 1.0, 1.0, 1.0, 1.0, 1.0, 1.0, 1.0, 1.0, 1.0, 1.0, 1.0, 1.0, 1.0, 1.0, 1.0, 1.0, 1.0, 1.0, 1.0, 1.0, 1.0, 1.0, 1.0, 1.0, 1.0, 1.0, 1.0, 1.0, 1.0, 1.0, 1.0, 1.0, 1.0, 1.0, 1.0, 1.0, 1.0, 1.0, 1.0, 1.0, 1.0, 1.0, 1.0, 1.0, 1.0, 1.0, 1.0, 1.0, 1.0, 1.0, 1.0, 1.0, 1.0, 1.0, 1.0, 1.0, 1.0, 1.0, 1.0, 1.0, 1.0, 1.0, 1.0, 1.0, 1.0, 1.0, 1.0, 1.0, 1.0, 1.0, 1.0, 1.0, 1.0, 1.0, 1.0, 1.0, 1.0, 1.0, 1.0, 1.0, 1.0, 1.0, 1.0, 1.0, 1.0, 1.0, 1.0, 1.0, 1.0, 1.0, 1.0, 1.0, 1.0, 1.0, 1.0, 1.0, 1.0, 1.0, 1.0, 1.0, 1.0, 1.0, 1.0, 1.0, 1.0, 1.0, 1.0, 1.0, 1.0, 1.0, 1.0, 1.0, 1.0, 1.0, 1.0, 1.0, 1.0, 1.0, 1.0, 1.0, 1.0, 1.0, 1.0, 1.0, 1.0, 1.0, 1.0, 1.0, 1.0, 1.0, 1.0, 1.0, 1.0, 1.0, 1.0, 1.0, 1.0, 1.0, 1.0, 1.0, 1.0, 1.0, 1.0, 1.0, 1.0, 1.0, 1.0, 1.0, 1.0, 1.0, 1.0, 1.0, 1.0, 1.0, 1.0, 1.0, 1.0, 1.0, 1.0])
me_plane_003.materials.append(mat_house)
me_plane_003.update()
me_plane_004 = bpy.data.meshes.new('Plane.004')
me_plane_004.from_pydata([(-0.3985, -0.1062, -0.4581), (0.3985, -0.1062, -0.4581), (0.3985, -0.1062, 0.4581), (-0.3985, -0.1062, 0.4581), (-0.6106, 0.06556, 0.4581), (-0.6106, 0.06556, -0.4581), (0.3985, 0.06556, -0.4581), (0.6106, 0.06556, -0.4581), (0.6106, 0.06556, 0.4581), (-0.3985, 0.06556, 0.4581), (-0.3985, 0.06556, -0.4581), (0.3985, 0.06556, 0.4581), (-0.5437, -0.1062, -0.4581), (-0.6106, -0.03928, -0.4581), (0.6106, -0.03928, -0.4581), (0.5437, -0.1062, -0.4581), (-0.6106, -0.03928, 0.4581), (-0.5437, -0.1062, 0.4581), (0.5437, -0.1062, 0.4581), (0.6106, -0.03928, 0.4581), (-0.6622, 0.07914, 0.3643), (-0.6622, 0.07914, 0.5713), (0.6622, 0.07914, 0.3643), (0.6622, 0.07914, 0.5713), (-0.6622, 0.07914, 0.5171), (-0.6622, 0.07914, 0.4185), (0.6622, 0.07914, 0.5171), (0.6622, 0.07914, 0.4185), (-0.6277, 0.07914, 0.5171), (-0.6277, 0.07914, 0.4185), (0.6277, 0.07914, 0.5171), (0.6277, 0.07914, 0.4185), (-0.6622, 0.07914, -0.5975), (-0.6622, 0.07914, -0.3905), (0.6622, 0.07914, -0.5975), (0.6622, 0.07914, -0.3905), (-0.6622, 0.07914, -0.4447), (-0.6622, 0.07914, -0.5433), (0.6622, 0.07914, -0.4447), (0.6622, 0.07914, -0.5433), (-0.6277, 0.07914, -0.4447), (-0.6277, 0.07914, -0.5433), (0.6277, 0.07914, -0.4447), (0.6277, 0.07914, -0.5433), (-0.6064, -0.164, 0.3643), (-0.6622, -0.1073, 0.3643), (-0.6622, -0.1073, 0.5713), (-0.6064, -0.164, 0.5713), (0.6622, -0.1073, 0.3643), (0.6064, -0.164, 0.3643), (0.6064, -0.164, 0.5713), (0.6622, -0.1073, 0.5713), (-0.6062, -0.164, 0.4185), (-0.6622, -0.1071, 0.4185), (-0.6622, -0.1071, 0.5171), (-0.6062, -0.164, 0.5171), (0.6062, -0.164, 0.5171), (0.6622, -0.1071, 0.5171), (0.6622, -0.1071, 0.4185), (0.6062, -0.164, 0.4185), (-0.6277, -0.06922, 0.4185), (-0.5716, -0.1263, 0.4185), (-0.6277, -0.06922, 0.5171), (-0.5716, -0.1263, 0.5171), (0.6277, -0.06922, 0.5171), (0.5716, -0.1263, 0.5171), (0.5716, -0.1263, 0.4185), (0.6277, -0.06922, 0.4185), (-0.6064, -0.164, -0.5975), (-0.6622, -0.1073, -0.5975), (-0.6622, -0.1073, -0.3905), (-0.6064, -0.164, -0.3905), (0.6622, -0.1073, -0.5975), (0.6064, -0.164, -0.5975), (0.6064, -0.164, -0.3905), (0.6622, -0.1073, -0.3905), (-0.6062, -0.164, -0.5433), (-0.6622, -0.1071, -0.5433), (-0.6622, -0.1071, -0.4447), (-0.6062, -0.164, -0.4447), (0.6062, -0.164, -0.4447), (0.6622, -0.1071, -0.4447), (0.6622, -0.1071, -0.5433), (0.6062, -0.164, -0.5433), (-0.6277, -0.06922, -0.5433), (-0.5716, -0.1263, -0.5433), (-0.6277, -0.06922, -0.4447), (-0.5716, -0.1263, -0.4447), (0.6277, -0.06922, -0.4447), (0.5716, -0.1263, -0.4447), (0.5716, -0.1263, -0.5433), (0.6277, -0.06922, -0.5433), (-0.455, 0.06411, -0.4681), (0.455, 0.06411, -0.4681), (-0.455, 0.06411, 0.4419), (0.455, 0.06411, 0.4419)], [], [(14, 7, 8, 19), (12, 13, 5, 10, 0), (18, 19, 8, 11, 2), (1, 15, 18, 2), (0, 10, 9, 3), (1, 6, 7, 14, 15), (3, 9, 4, 16, 17), (12, 0, 3, 17), (2, 11, 6, 1), (16, 13, 12, 17), (14, 19, 18, 15), (16, 4, 5, 13), (23, 21, 46, 47, 50, 51), (56, 50, 47, 55), (52, 59, 66, 61), (54, 46, 21, 24), (49, 59, 52, 44), (22, 27, 58, 48), (26, 57, 64, 30), (26, 23, 51, 57), (58, 27, 31, 67), (20, 22, 48, 49, 44, 45), (56, 55, 63, 65), (31, 30, 64, 67), (69, 77, 37, 32), (66, 65, 63, 61), (80, 74, 71, 79), (35, 33, 70, 71, 74, 75), (54, 24, 28, 62), (60, 62, 28, 29), (25, 53, 60, 29), (76, 83, 90, 85), (78, 70, 33, 36), (73, 83, 76, 68), (34, 39, 82, 72), (38, 81, 88, 42), (38, 35, 75, 81), (82, 39, 43, 91), (32, 34, 72, 73, 68, 69), (80, 79, 87, 89), (43, 42, 88, 91), (90, 89, 87, 85), (78, 36, 40, 86), (84, 86, 40, 41), (37, 77, 84, 41), (55, 47, 46, 54), (59, 49, 48, 58), (44, 52, 53, 45), (63, 55, 54, 62), (79, 71, 70, 78), (50, 56, 57, 51), (61, 63, 62, 60), (65, 66, 67, 64), (56, 65, 64, 57), (52, 61, 60, 53), (66, 59, 58, 67), (83, 73, 72, 82), (68, 76, 77, 69), (87, 79, 78, 86), (74, 80, 81, 75), (85, 87, 86, 84), (89, 90, 91, 88), (80, 89, 88, 81), (76, 85, 84, 77), (90, 83, 82, 91), (45, 53, 25, 20), (92, 93, 95, 94)])
_uv = me_plane_004.uv_layers.new(name='UVMap')
_uv.uv.foreach_set('vector', [0.649, 0.358, 0.6442, 0.358, 0.6442, 0.3162, 0.649, 0.3162, 0.1659, 0.3786, 0.169, 0.3755, 0.1738, 0.3755, 0.1738, 0.3852, 0.1659, 0.3852, 0.02984, 0.4079, 0.0329, 0.4048, 0.03768, 0.4048, 0.03768, 0.4145, 0.02984, 0.4145, 0.8541, 0.3349, 0.8475, 0.3349, 0.8475, 0.2931, 0.8541, 0.2931, 0.8625, 0.4564, 0.8546, 0.4564, 0.8546, 0.4145, 0.8625, 0.4145, 0.503, 0.1536, 0.5108, 0.1536, 0.5108, 0.1633, 0.506, 0.1633, 0.503, 0.1602, 0.5071, 0.04056, 0.515, 0.04056, 0.515, 0.05024, 0.5102, 0.05024, 0.5071, 0.04719, 0.8511, 0.3957, 0.8444, 0.3957, 0.8444, 0.3538, 0.8511, 0.3538, 0.8463, 0.5778, 0.8541, 0.5778, 0.8541, 0.6196, 0.8463, 0.6196, 0.8541, 0.3538, 0.8541, 0.3957, 0.8511, 0.3957, 0.8511, 0.3538, 0.8444, 0.3349, 0.8444, 0.2931, 0.8475, 0.2931, 0.8475, 0.3349, 0.5897, 0.1759, 0.5945, 0.1759, 0.5945, 0.2177, 0.5897, 0.2177, 0.06426, 0.06908, 0.06426, 0.008625, 0.07278, 0.008625, 0.07536, 0.01117, 0.07536, 0.06654, 0.07278, 0.06908, 0.6046, 0.3633, 0.6071, 0.3633, 0.6071, 0.4187, 0.6046, 0.4187, 0.2847, 0.07607, 0.2847, 0.1314, 0.283, 0.1298, 0.283, 0.07766, 0.01047, 0.2444, 0.007991, 0.2444, 0.007991, 0.2359, 0.01047, 0.2359, 0.6549, 0.00953, 0.6573, 0.009539, 0.6573, 0.06489, 0.6549, 0.0649, 0.04187, 0.01884, 0.03939, 0.01884, 0.03939, 0.01034, 0.04187, 0.01033, 0.3364, 0.0484, 0.3449, 0.0484, 0.3432, 0.04997, 0.3364, 0.04997, 0.08792, 0.09211, 0.08545, 0.09211, 0.08545, 0.0836, 0.08792, 0.08361, 0.2821, 0.134, 0.2736, 0.134, 0.2736, 0.1324, 0.2804, 0.1324, 0.6211, 0.3056, 0.6211, 0.2452, 0.6296, 0.2452, 0.6322, 0.2477, 0.6322, 0.3031, 0.6296, 0.3056, 0.3475, 0.05095, 0.3475, 0.1063, 0.3458, 0.1047, 0.3458, 0.05254, 0.0628, 0.4103, 0.0583, 0.4103, 0.0583, 0.4035, 0.0628, 0.4035, 0.2282, 0.2821, 0.2257, 0.2821, 0.2257, 0.2736, 0.2282, 0.2736, 0.27, 0.7369, 0.2655, 0.7369, 0.2655, 0.6847, 0.27, 0.6847, 0.08754, 0.1833, 0.09002, 0.1833, 0.09002, 0.2386, 0.08754, 0.2386, 0.5709, 0.1319, 0.5709, 0.07143, 0.5794, 0.07143, 0.582, 0.07397, 0.582, 0.1293, 0.5794, 0.1319, 0.3449, 0.1089, 0.3364, 0.1089, 0.3364, 0.1073, 0.3432, 0.1073, 0.6155, 0.1732, 0.611, 0.1732, 0.611, 0.1665, 0.6155, 0.1665, 0.2736, 0.07352, 0.2821, 0.07352, 0.2804, 0.07509, 0.2736, 0.07509, 0.582, 0.3168, 0.582, 0.3722, 0.5802, 0.3706, 0.5802, 0.3184, 0.0628, 0.1523, 0.06033, 0.1523, 0.06033, 0.1438, 0.0628, 0.1438, 0.5711, 0.1875, 0.5736, 0.1875, 0.5736, 0.2428, 0.5711, 0.2428, 0.07118, 0.2303, 0.0687, 0.2303, 0.0687, 0.2218, 0.07118, 0.2218, 0.7928, 0.5131, 0.8013, 0.5131, 0.7995, 0.5147, 0.7928, 0.5147, 0.3433, 0.1444, 0.3408, 0.1444, 0.3408, 0.1359, 0.3433, 0.1359, 0.5794, 0.3747, 0.5709, 0.3747, 0.5709, 0.3731, 0.5776, 0.3731, 0.7928, 0.6531, 0.7928, 0.5927, 0.8013, 0.5927, 0.8039, 0.5952, 0.8039, 0.6506, 0.8013, 0.6531, 0.8039, 0.5157, 0.8039, 0.571, 0.8021, 0.5695, 0.8021, 0.5173, 0.3936, 0.05652, 0.3891, 0.05652, 0.3891, 0.04975, 0.3936, 0.04975, 0.27, 0.8081, 0.2655, 0.8081, 0.2655, 0.7559, 0.27, 0.7559, 0.8013, 0.5736, 0.7928, 0.5736, 0.7928, 0.572, 0.7995, 0.572, 0.5757, 0.01624, 0.5712, 0.01624, 0.5712, 0.009462, 0.5757, 0.009462, 0.5709, 0.3143, 0.5794, 0.3143, 0.5776, 0.3158, 0.5709, 0.3158, 0.01047, 0.247, 0.007991, 0.247, 0.007991, 0.2444, 0.01047, 0.2444, 0.03939, 0.007743, 0.04187, 0.007743, 0.04187, 0.01033, 0.03939, 0.01034, 0.3684, 0.06699, 0.366, 0.06699, 0.366, 0.06439, 0.3684, 0.0644, 0.3458, 0.1047, 0.3475, 0.1063, 0.3449, 0.1089, 0.3432, 0.1073, 0.0628, 0.1549, 0.06033, 0.1549, 0.06033, 0.1523, 0.0628, 0.1523, 0.08545, 0.08101, 0.08792, 0.08101, 0.08792, 0.08361, 0.08545, 0.0836, 0.6155, 0.1758, 0.611, 0.1758, 0.611, 0.1732, 0.6155, 0.1732, 0.0583, 0.4009, 0.0628, 0.4009, 0.0628, 0.4035, 0.0583, 0.4035, 0.3475, 0.05095, 0.3458, 0.05254, 0.3432, 0.04997, 0.3449, 0.0484, 0.2847, 0.07607, 0.283, 0.07766, 0.2804, 0.07509, 0.2821, 0.07352, 0.283, 0.1298, 0.2847, 0.1314, 0.2821, 0.134, 0.2804, 0.1324, 0.0687, 0.2192, 0.07118, 0.2192, 0.07118, 0.2218, 0.0687, 0.2218, 0.2282, 0.2847, 0.2257, 0.2847, 0.2257, 0.2821, 0.2282, 0.2821, 0.8021, 0.5695, 0.8039, 0.571, 0.8013, 0.5736, 0.7995, 0.572, 0.3408, 0.1333, 0.3433, 0.1333, 0.3433, 0.1359, 0.3408, 0.1359, 0.5757, 0.01884, 0.5712, 0.01884, 0.5712, 0.01624, 0.5757, 0.01624, 0.3891, 0.04714, 0.3936, 0.04714, 0.3936, 0.04975, 0.3891, 0.04975, 0.8039, 0.5157, 0.8021, 0.5173, 0.7995, 0.5147, 0.8013, 0.5131, 0.582, 0.3168, 0.5802, 0.3184, 0.5776, 0.3158, 0.5794, 0.3143, 0.5802, 0.3706, 0.582, 0.3722, 0.5794, 0.3747, 0.5776, 0.3731, 0.3684, 0.0644, 0.366, 0.06439, 0.366, 0.05589, 0.3684, 0.05589, 0.8792, 0.6825, 0.8377, 0.6825, 0.8377, 0.6409, 0.8792, 0.6409])
me_plane_004.materials.append(mat_house)
me_plane_004.update()
me_plane_005 = bpy.data.meshes.new('Plane.005')
me_plane_005.from_pydata([(2.9, -3.035, 0.0), (0.2811, -3.035, 0.0), (2.9, -3.035, 0.6946), (0.2811, -3.035, 0.6946), (0.8611, -3.371, 0.0), (0.8611, -3.371, 0.6946), (2.311, -3.371, 0.0), (2.311, -3.371, 0.6946), (2.9, -2.39, 0.0), (0.2811, -2.39, 0.0), (2.9, -2.39, 0.6946), (0.2811, -2.39, 0.6946), (2.713, -2.927, 0.6946), (0.4678, -2.927, 0.6946), (0.9112, -3.184, 0.6946), (2.261, -3.184, 0.6946), (2.713, -2.39, 0.0), (2.713, -2.39, 0.6946), (0.4678, -2.39, 0.0), (0.4678, -2.39, 0.6946), (2.9, -3.035, 0.4546), (0.2811, -3.035, 0.4546), (0.8611, -3.371, 0.4546), (2.311, -3.371, 0.4546), (2.9, -2.39, 0.4546), (0.2811, -2.39, 0.4546), (2.713, -2.927, 0.4546), (0.4678, -2.927, 0.4546), (0.9112, -3.184, 0.4546), (2.261, -3.184, 0.4546), (2.713, -2.39, 0.4546), (0.4678, -2.39, 0.4546)], [], [(23, 20, 2, 7), (21, 22, 5, 3), (22, 23, 7, 5), (21, 3, 11, 25), (20, 0, 8, 24), (29, 15, 12, 26), (27, 13, 14, 28), (28, 14, 15, 29), (27, 31, 19, 13), (3, 13, 19, 11), (5, 14, 13, 3), (24, 30, 17, 10), (10, 17, 12, 2), (12, 17, 30, 26), (25, 31, 18, 9), (2, 12, 15, 7), (8, 16, 30, 24), (7, 15, 14, 5), (11, 19, 31, 25), (30, 31, 27, 28, 29, 26), (2, 20, 24, 10), (1, 21, 25, 9), (4, 6, 23, 22), (1, 4, 22, 21), (6, 0, 20, 23)])
_uv = me_plane_005.uv_layers.new(name='UVMap')
_uv.uv.foreach_set('vector', [0.7008, 0.03788, 0.7008, 0.007955, 0.7118, 0.007955, 0.7118, 0.03788, 0.7008, 0.1235, 0.7008, 0.1018, 0.7118, 0.1018, 0.7118, 0.1235, 0.7008, 0.1018, 0.7008, 0.03788, 0.7118, 0.03788, 0.7118, 0.1018, 0.7954, 0.1216, 0.7954, 0.1106, 0.8248, 0.1106, 0.8248, 0.1216, 0.4208, 0.8585, 0.4208, 0.8792, 0.3913, 0.8792, 0.3913, 0.8585, 0.09033, 0.3852, 0.09033, 0.3742, 0.111, 0.3742, 0.111, 0.3852, 0.008454, 0.3852, 0.008454, 0.3742, 0.02871, 0.3742, 0.02871, 0.3852, 0.02871, 0.3852, 0.02871, 0.3742, 0.09033, 0.3742, 0.09033, 0.3852, 0.6155, 0.0906, 0.6155, 0.1151, 0.6045, 0.1151, 0.6045, 0.0906, 0.3029, 0.04793, 0.298, 0.05645, 0.2734, 0.05645, 0.2734, 0.04793, 0.3182, 0.0744, 0.3097, 0.07669, 0.298, 0.05645, 0.3029, 0.04793, 0.4501, 0.8585, 0.4416, 0.8585, 0.4416, 0.8475, 0.4501, 0.8475, 0.2734, 0.1675, 0.2734, 0.1589, 0.2979, 0.1589, 0.3029, 0.1675, 0.8934, 0.381, 0.8934, 0.3565, 0.9044, 0.3565, 0.9044, 0.381, 0.4709, 0.8585, 0.4794, 0.8585, 0.4794, 0.8792, 0.4709, 0.8792, 0.3029, 0.1675, 0.2979, 0.1589, 0.3097, 0.1383, 0.3182, 0.1406, 0.4501, 0.8792, 0.4416, 0.8792, 0.4416, 0.8585, 0.4501, 0.8585, 0.3182, 0.1406, 0.3097, 0.1383, 0.3097, 0.07669, 0.3182, 0.0744, 0.4709, 0.8475, 0.4794, 0.8475, 0.4794, 0.8585, 0.4709, 0.8585, 0.7341, 0.111, 0.7341, 0.008454, 0.7587, 0.008454, 0.7704, 0.02869, 0.7704, 0.09032, 0.7586, 0.111, 0.4208, 0.8475, 0.4208, 0.8585, 0.3913, 0.8585, 0.3913, 0.8475, 0.7954, 0.1424, 0.7954, 0.1216, 0.8248, 0.1216, 0.8248, 0.1424, 0.68, 0.1018, 0.68, 0.03788, 0.7008, 0.03788, 0.7008, 0.1018, 0.68, 0.1235, 0.68, 0.1018, 0.7008, 0.1018, 0.7008, 0.1235, 0.68, 0.03788, 0.68, 0.007955, 0.7008, 0.007955, 0.7008, 0.03788])
me_plane_005.materials.append(mat_house)
me_plane_005.update()

# ---- objects
ob_plane = bpy.data.objects.new('Plane', me_plane)
ob_plane_001 = bpy.data.objects.new('Plane.001', me_plane_001)
ob_plane_002 = bpy.data.objects.new('Plane.002', me_plane_002)
ob_plane_003 = bpy.data.objects.new('Plane.003', me_plane_003)
ob_plane_004 = bpy.data.objects.new('Plane.004', me_plane_004)
ob_plane_005 = bpy.data.objects.new('Plane.005', me_plane_004)
ob_plane_006 = bpy.data.objects.new('Plane.006', me_plane_004)
ob_plane_007 = bpy.data.objects.new('Plane.007', me_plane_005)

# ---- transforms, parenting, visibility, modifiers, constraints
ob_plane.location = (0.0, 0.0, 0.0)
ob_plane.use_mesh_mirror_x = True
ob_plane_001.location = (0.0, 0.0, 0.0)
ob_plane_002.location = (0.0, 0.0, 0.0)
ob_plane_003.location = (-1.607, -2.471, 0.0)
ob_plane_003.scale = (1.181, 1.181, 1.181)
ob_plane_004.location = (1.445, -2.407, 1.744)
ob_plane_005.location = (2.9, -1.008, 1.744)
ob_plane_005.rotation_euler = (0.0, -0.0, 1.571)
_m = ob_plane_005.modifiers.new('Mirror', 'MIRROR')
_m.use_axis = (True, True, False)
_m.mirror_object = ob_plane
ob_plane_006.location = (0.0, -2.407, 4.411)
ob_plane_007.location = (-0.1953, 0.0, 0.0)

# ---- collection membership
col_collection.objects.link(ob_plane)
col_collection.objects.link(ob_plane_001)
col_collection.objects.link(ob_plane_002)
col_collection.objects.link(ob_plane_003)
col_collection.objects.link(ob_plane_004)
col_collection.objects.link(ob_plane_005)
col_collection.objects.link(ob_plane_006)
col_collection.objects.link(ob_plane_007)

# ---- scene / render settings (as saved in the file)
scene.frame_start = 1; scene.frame_end = 250; scene.frame_set(1)
scene.render.engine = 'BLENDER_EEVEE_NEXT'
scene.cycles.sampling_pattern = 'TABULATED_SOBOL'
scene.view_settings.view_transform = 'Filmic'
bpy.context.view_layer.update()

# ---- added for rendering (the .blend has no active camera and no usable light): camera, sun
cam_auto = bpy.data.cameras.new('AutoCamera')
cam_auto.lens = 50.0
cam_auto.sensor_width = 36.0
cam_auto.clip_end = 1000.0
ob_auto_camera = bpy.data.objects.new('AutoCamera', cam_auto)
scene.collection.objects.link(ob_auto_camera)
ob_auto_camera.location = (10.1298, -12.4902, 11.3284)
ob_auto_camera.rotation_euler = (1.09748, -7.21219e-08, 0.694738)
scene.camera = ob_auto_camera
light_auto_sun = bpy.data.lights.new('AutoSun', 'SUN')
light_auto_sun.energy = 3.0
light_auto_sun.angle = 0.0523599
ob_auto_sun = bpy.data.objects.new('AutoSun', light_auto_sun)
scene.collection.objects.link(ob_auto_sun)
ob_auto_sun.rotation_euler = (0.872665, 0.174533, 0.523599)
bpy.context.view_layer.update()
